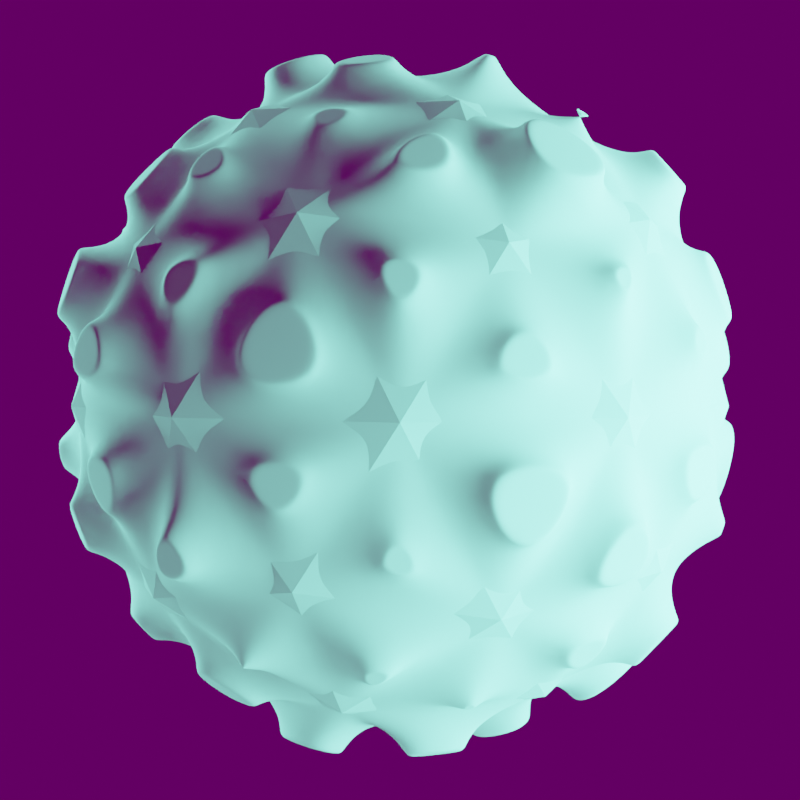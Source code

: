# Source: Sci-fi_Alien_tutorial.blend  (saved by Blender 3.2.14; exported with 4.5.12 LTS)
import bpy
from mathutils import Matrix  # noqa: F401  (used for matrix-valued properties, if any)

bpy.ops.wm.read_factory_settings(use_empty=True)
scene = bpy.context.scene
scene.name = 'Scene'

# ---- collections
col_collection = bpy.data.collections.new('Collection'); scene.collection.children.link(col_collection)

# ---- images (referenced by path relative to the original .blend; pixels are not part of the script)
import os
ASSET_DIR = os.environ.get("B2B_ASSET_DIR", "")  # directory of the original .blend (textures are referenced by path, not embedded)
HERE = os.path.dirname(os.path.abspath(__file__))  # packed textures are extracted next to this script under _unpacked/

def load_image(name, relpath, width, height, colorspace="sRGB"):
    """Load a texture the original file referenced (path relative to the .blend, or extracted next to this script)."""
    p = next((c for c in (os.path.join(HERE, relpath), os.path.join(ASSET_DIR, relpath)) if relpath and os.path.exists(c)), "")
    if p:
        img = bpy.data.images.load(p, check_existing=True)
        img.name = name
    else:  # same state as the original file: an image datablock whose file is absent (Cycles renders it pink)
        img = bpy.data.images.new(name, width, height)
        img.source = "FILE"
        img.filepath = "//" + (relpath or name)
    img.colorspace_settings.name = colorspace
    return img
img_skylit_garage_4k_hdr = load_image('skylit_garage_4k.hdr', 'skylit_garage_4k.hdr', 1024, 1024, 'Linear Rec.709')

# ---- materials (node trees are filled in below, after node groups)
mat_material = bpy.data.materials.new('Material')
mat_material.alpha_threshold = 0.0
mat_material.use_transparent_shadow = False
mat_material.line_color = (0.0, 0.0, 0.0, 1.0)

# ---- node groups
ng_geometry_nodes = bpy.data.node_groups.new('Geometry Nodes', 'GeometryNodeTree')
_s = ng_geometry_nodes.interface.new_socket(name='Geometry', in_out='OUTPUT', socket_type='NodeSocketGeometry')
_s = ng_geometry_nodes.interface.new_socket(name='Geometry', in_out='INPUT', socket_type='NodeSocketGeometry')
ng_geometry_nodes.is_modifier = True
_N = ng_geometry_nodes.nodes; _L = ng_geometry_nodes.links
n0 = _N.new('GeometryNodeStoreNamedAttribute'); n0.name = 'Store Named Attribute.001'; n0.location = (861, 175)
n0.data_type = 'FLOAT_VECTOR'
n0.domain = 'CORNER'
n0.inputs[2].default_value = 'UVMap'
n1 = _N.new('GeometryNodeStoreNamedAttribute'); n1.name = 'Store Named Attribute'; n1.location = (-243, -10)
n1.data_type = 'FLOAT_VECTOR'
n1.domain = 'CORNER'
n1.inputs[2].default_value = 'UVMap'
n2 = _N.new('GeometryNodeExtrudeMesh'); n2.name = 'Extrude Mesh'; n2.location = (-48, 1)
n3 = _N.new('GeometryNodeScaleElements'); n3.name = 'Scale Elements'; n3.location = (392, 33)
n4 = _N.new('GeometryNodeExtrudeMesh'); n4.name = 'Extrude Mesh.001'; n4.location = (172, 27)
n4.inputs[3].default_value = 0.03
n4.inputs[4].default_value = False
n5 = _N.new('FunctionNodeRandomValue'); n5.name = 'Random Value'; n5.location = (-261, -168)
n5.inputs[2].default_value = 0.07
n5.inputs[3].default_value = 0.15
n6 = _N.new('FunctionNodeRandomValue'); n6.name = 'Random Value.001'; n6.location = (180, -213)
n6.inputs[2].default_value = -0.29
n6.inputs[3].default_value = 1.07
n7 = _N.new('GeometryNodeSubdivisionSurface'); n7.name = 'Subdivision Surface'; n7.location = (612, 34)
n7.inputs[1].default_value = 5
n7.inputs[4].default_value = False
n8 = _N.new('GeometryNodeSetShadeSmooth'); n8.name = 'Set Shade Smooth'; n8.location = (842, 42)
n9 = _N.new('GeometryNodeMeshIcoSphere'); n9.name = 'Ico Sphere'; n9.location = (-268, -10)
n9.inputs[1].default_value = 2
n10 = _N.new('NodeGroupOutput'); n10.name = 'Group Output'; n10.location = (1282, 23)
n11 = _N.new('GeometryNodeJoinGeometry'); n11.name = 'Join Geometry'; n11.location = (1062, 39)
n12 = _N.new('GeometryNodeMeshIcoSphere'); n12.name = 'Ico Sphere.001'; n12.location = (836, 175)
n12.inputs[0].default_value = 1.01
n12.inputs[1].default_value = 2
_L.new(n11.outputs[0], n10.inputs[0])
_L.new(n1.outputs[0], n2.inputs[0])
_L.new(n5.outputs[1], n2.inputs[3])
_L.new(n2.outputs[0], n4.inputs[0])
_L.new(n2.outputs[2], n4.inputs[1])
_L.new(n4.outputs[0], n3.inputs[0])
_L.new(n4.outputs[2], n3.inputs[1])
_L.new(n6.outputs[1], n3.inputs[2])
_L.new(n3.outputs[0], n7.inputs[0])
_L.new(n7.outputs[0], n8.inputs[0])
_L.new(n8.outputs[0], n11.inputs[0])
_L.new(n0.outputs[0], n11.inputs[0])
_L.new(n9.outputs[0], n1.inputs[0])
_L.new(n9.outputs[1], n1.inputs[3])
_L.new(n12.outputs[0], n0.inputs[0])
_L.new(n12.outputs[1], n0.inputs[3])
n10.is_active_output = True

# ---- material node trees
mat_material.use_nodes = True; mat_material.node_tree.nodes.clear()
_N = mat_material.node_tree.nodes; _L = mat_material.node_tree.links
n0 = _N.new('ShaderNodeOutputMaterial'); n0.name = 'Material Output'; n0.location = (300, 300)
n1 = _N.new('ShaderNodeBsdfPrincipled'); n1.name = 'Principled BSDF'; n1.location = (10, 300)
n1.distribution = 'GGX'
n1.subsurface_method = 'RANDOM_WALK_SKIN'
n1.inputs[2].default_value = 0.4
n1.inputs[3].default_value = 1.45
n1.inputs[27].default_value = (0.0, 0.0, 0.0, 1.0)
n1.inputs[28].default_value = 1.0
_L.new(n1.outputs[0], n0.inputs[0])
n0.is_active_output = True

# ---- world
world_world = bpy.data.worlds.new('World'); scene.world = world_world
world_world.use_nodes = True; world_world.node_tree.nodes.clear()
_N = world_world.node_tree.nodes; _L = world_world.node_tree.links
n0 = _N.new('ShaderNodeOutputWorld'); n0.name = 'World Output'; n0.location = (300, 300)
n1 = _N.new('ShaderNodeBackground'); n1.name = 'Background'; n1.location = (10, 300)
n1.inputs[1].default_value = 0.1
n2 = _N.new('ShaderNodeTexEnvironment'); n2.name = 'Environment Texture'; n2.location = (-280, 280)
n2.image = img_skylit_garage_4k_hdr
_L.new(n1.outputs[0], n0.inputs[0])
_L.new(n2.outputs[0], n1.inputs[0])
n0.is_active_output = True
world_world.color = (0.05088, 0.05088, 0.05088)
world_world.use_sun_shadow = False
world_world.sun_shadow_jitter_overblur = 0.0

# ---- cameras
cam_camera_001 = bpy.data.cameras.new('Camera.001')
cam_camera_001.lens = 70.0

# ---- lights
light_area = bpy.data.lights.new('Area', 'AREA')
light_area.color = (0.1866, 1.0, 0.7824)
light_area.transmission_factor = 0.0
light_area.energy = 706.9
light_area.shadow_soft_size = 1.13
light_area.shadow_maximum_resolution = 0.006
light_area.use_absolute_resolution = True
light_area.shape = 'RECTANGLE'
light_area.size = 1.13
light_area.size_y = 8.03
light_area_001 = bpy.data.lights.new('Area.001', 'AREA')
light_area_001.color = (0.1866, 1.0, 0.7824)
light_area_001.transmission_factor = 0.0
light_area_001.energy = 706.9
light_area_001.shadow_soft_size = 1.13
light_area_001.shadow_maximum_resolution = 0.006
light_area_001.use_absolute_resolution = True
light_area_001.shape = 'RECTANGLE'
light_area_001.size = 1.13
light_area_001.size_y = 8.03
light_area_002 = bpy.data.lights.new('Area.002', 'AREA')
light_area_002.color = (0.1866, 1.0, 0.7824)
light_area_002.transmission_factor = 0.0
light_area_002.energy = 676.2
light_area_002.shadow_soft_size = 0.7726
light_area_002.shadow_maximum_resolution = 0.006
light_area_002.use_absolute_resolution = True
light_area_002.shape = 'RECTANGLE'
light_area_002.size = 0.7726
light_area_002.size_y = 8.418

# ---- meshes
me_cube = bpy.data.meshes.new('Cube')
me_cube.from_pydata([(1.0, 1.0, 1.0), (1.0, 1.0, -1.0), (1.0, -1.0, 1.0), (1.0, -1.0, -1.0), (-1.0, 1.0, 1.0), (-1.0, 1.0, -1.0), (-1.0, -1.0, 1.0), (-1.0, -1.0, -1.0)], [], [(0, 4, 6, 2), (3, 2, 6, 7), (7, 6, 4, 5), (5, 1, 3, 7), (1, 0, 2, 3), (5, 4, 0, 1)])
_uv = me_cube.uv_layers.new(name='UVMap')
_uv.uv.foreach_set('vector', [0.625, 0.5, 0.875, 0.5, 0.875, 0.75, 0.625, 0.75, 0.375, 0.75, 0.625, 0.75, 0.625, 1.0, 0.375, 1.0, 0.375, 0.0, 0.625, 0.0, 0.625, 0.25, 0.375, 0.25, 0.125, 0.5, 0.375, 0.5, 0.375, 0.75, 0.125, 0.75, 0.375, 0.5, 0.625, 0.5, 0.625, 0.75, 0.375, 0.75, 0.375, 0.25, 0.625, 0.25, 0.625, 0.5, 0.375, 0.5])
me_cube.materials.append(mat_material)
me_cube.use_mirror_vertex_groups = False
me_cube.update()

# ---- objects
ob_cube = bpy.data.objects.new('Cube', me_cube)
ob_camera = bpy.data.objects.new('Camera', cam_camera_001)
ob_area = bpy.data.objects.new('Area', light_area)
ob_area_001 = bpy.data.objects.new('Area.001', light_area_001)
ob_area_002 = bpy.data.objects.new('Area.002', light_area_002)

# ---- transforms, parenting, visibility, modifiers, constraints
ob_cube.location = (0.0, 0.0, 0.0)
ob_cube.lock_rotations_4d = False
ob_cube.empty_display_type = 'ARROWS'
ob_cube.lineart.crease_threshold = 0.0
_m = ob_cube.modifiers.new('GeometryNodes', 'NODES')
_m.node_group = ng_geometry_nodes
ob_camera.location = (2.841e-08, -4.849, 0.2711)
ob_camera.rotation_euler = (1.515, -2.468e-09, 5.998e-09)
ob_camera.scale = (1.0, 1.0, 1.0)
ob_area.location = (2.512, -0.9625, 0.7337)
ob_area.rotation_euler = (1.062, 0.7538, 0.5932)
ob_area_001.location = (-2.561, 1.428, 0.1657)
ob_area_001.rotation_euler = (1.232, -0.2997, 4.31)
ob_area_002.location = (2.809, 1.387, -2.988)
ob_area_002.rotation_euler = (-0.01122, 2.503, 0.03892)

# ---- collection membership
col_collection.objects.link(ob_cube)
col_collection.objects.link(ob_camera)
col_collection.objects.link(ob_area)
col_collection.objects.link(ob_area_001)
col_collection.objects.link(ob_area_002)

# ---- scene / render settings (as saved in the file)
scene.camera = ob_camera
scene.frame_start = 1; scene.frame_end = 250; scene.frame_set(1)
scene.render.engine = 'BLENDER_EEVEE_NEXT'
scene.render.resolution_y = 1920
scene.render.use_motion_blur = True
scene.cycles.sampling_pattern = 'TABULATED_SOBOL'
scene.cycles.use_light_tree = False
scene.eevee.use_gtao = True
scene.view_settings.look = 'High Contrast'
scene.view_settings.view_transform = 'Filmic'
bpy.context.view_layer.update()
